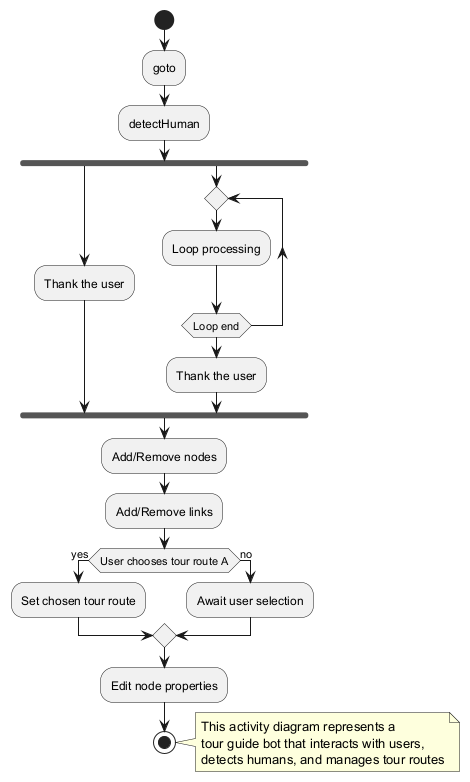

The diagram above was rendered by PlantUML. Its source (embedded in the PNG):
@startuml
start
:goto;
:detectHuman;

fork
  :Thank the user;
fork again
  repeat
    :Loop processing;
  repeat while (Loop end)
  :Thank the user;
end fork

:Add/Remove nodes;
:Add/Remove links;

if (User chooses tour route A) then (yes)
  :Set chosen tour route;
else (no)
  :Await user selection;
endif
:Edit node properties;

stop

note right
  This activity diagram represents a
  tour guide bot that interacts with users,
  detects humans, and manages tour routes
end note
@enduml